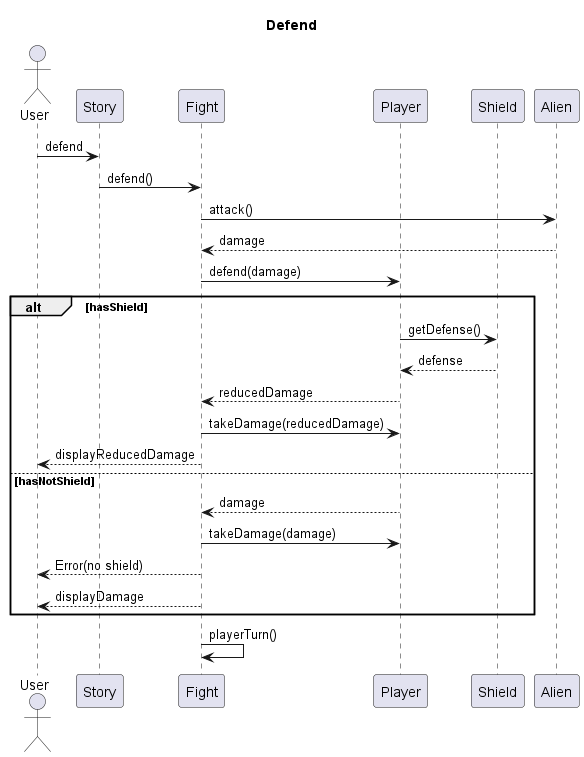

The diagram above was rendered by PlantUML. Its source (embedded in the PNG):
@startuml

title Defend

actor User
participant Story
participant Fight
participant Player
participant Shield
participant Alien

User -> Story : defend
Story -> Fight : defend()
Fight -> Alien : attack()
return damage
Fight -> Player : defend(damage)
alt hasShield
    Player -> Shield : getDefense()
    return defense
    Player --> Fight : reducedDamage
    Fight -> Player : takeDamage(reducedDamage)
    Fight --> User : displayReducedDamage
else hasNotShield
    Player --> Fight : damage
    Fight -> Player : takeDamage(damage)
    Fight --> User : Error(no shield)
    Fight --> User : displayDamage
end
Fight -> Fight :playerTurn()

@enduml